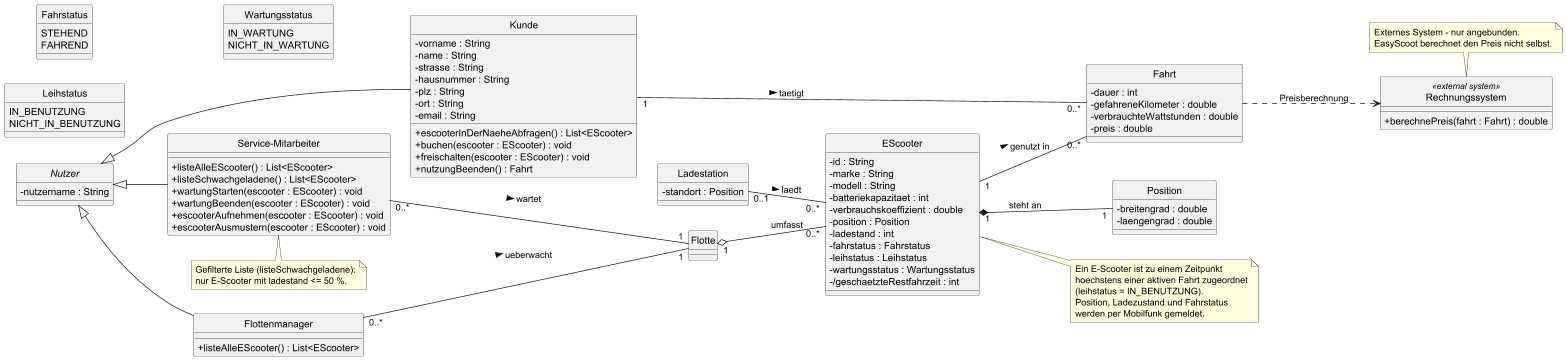

The diagram above was rendered by PlantUML. Its source (embedded in the PNG):
@startuml EasyScoot-Klassendiagramm
' EasyScoot - Klassendiagramm (KI: Claude, Prompt v1)
skinparam classAttributeIconSize 0
skinparam shadowing false
hide circle
left to right direction

' ----- Enumerationen -----
enum Fahrstatus {
  STEHEND
  FAHREND
}

enum Leihstatus {
  IN_BENUTZUNG
  NICHT_IN_BENUTZUNG
}

enum Wartungsstatus {
  IN_WARTUNG
  NICHT_IN_WARTUNG
}

' ----- Nutzerrollen -----
abstract class Nutzer {
  - nutzername : String
}

class Kunde {
  - vorname : String
  - name : String
  - strasse : String
  - hausnummer : String
  - plz : String
  - ort : String
  - email : String
  + escooterInDerNaeheAbfragen() : List<EScooter>
  + buchen(escooter : EScooter) : void
  + freischalten(escooter : EScooter) : void
  + nutzungBeenden() : Fahrt
}

class Flottenmanager {
  + listeAlleEScooter() : List<EScooter>
}

class "Service-Mitarbeiter" as Servicemitarbeiter {
  + listeAlleEScooter() : List<EScooter>
  + listeSchwachgeladene() : List<EScooter>
  + wartungStarten(escooter : EScooter) : void
  + wartungBeenden(escooter : EScooter) : void
  + escooterAufnehmen(escooter : EScooter) : void
  + escooterAusmustern(escooter : EScooter) : void
}

' ----- Domaene -----
class Flotte {
}

class EScooter {
  - id : String
  - marke : String
  - modell : String
  - batteriekapazitaet : int
  - verbrauchskoeffizient : double
  - position : Position
  - ladestand : int
  - fahrstatus : Fahrstatus
  - leihstatus : Leihstatus
  - wartungsstatus : Wartungsstatus
  - /geschaetzteRestfahrzeit : int
}

class Position {
  - breitengrad : double
  - laengengrad : double
}

class Ladestation {
  - standort : Position
}

class Fahrt {
  - dauer : int
  - gefahreneKilometer : double
  - verbrauchteWattstunden : double
  - preis : double
}

class Rechnungssystem <<external system>> {
  + berechnePreis(fahrt : Fahrt) : double
}

' ----- Vererbung -----
Nutzer <|-- Kunde
Nutzer <|-- Flottenmanager
Nutzer <|-- Servicemitarbeiter

' ----- Assoziationen -----
Flotte "1" o-- "0..*" EScooter : umfasst
Kunde "1" -- "0..*" Fahrt : taetigt >
EScooter "1" -- "0..*" Fahrt : genutzt in >
EScooter "1" *-- "1" Position : steht an
Ladestation "0..1" -- "0..*" EScooter : laedt >
Flottenmanager "0..*" -- "1" Flotte : ueberwacht >
Servicemitarbeiter "0..*" -- "1" Flotte : wartet >
Fahrt ..> Rechnungssystem : Preisberechnung

' ----- Constraints / Regeln -----
note bottom of Servicemitarbeiter
  Gefilterte Liste (listeSchwachgeladene):
  nur E-Scooter mit ladestand <= 50 %.
end note

note right of EScooter
  Ein E-Scooter ist zu einem Zeitpunkt
  hoechstens einer aktiven Fahrt zugeordnet
  (leihstatus = IN_BENUTZUNG).
  Position, Ladezustand und Fahrstatus
  werden per Mobilfunk gemeldet.
end note

note top of Rechnungssystem
  Externes System - nur angebunden.
  EasyScoot berechnet den Preis nicht selbst.
end note

@enduml